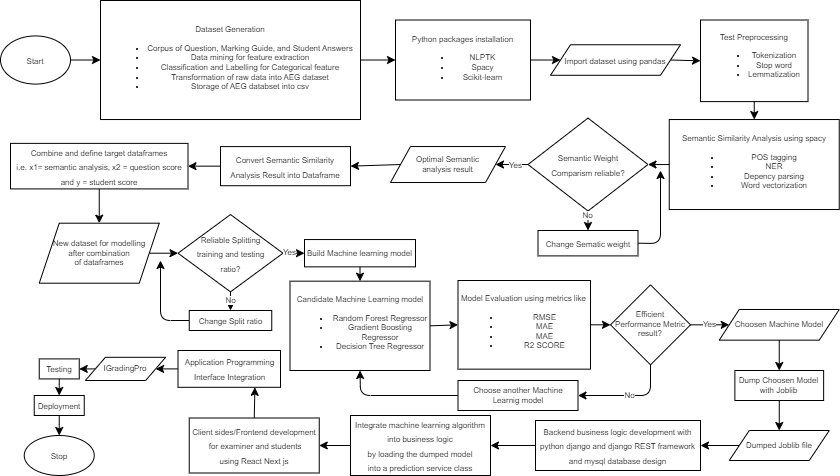

The diagram above was exported from draw.io. Its source (the exported page's mxGraphModel, read from the mxfile embedded in the PNG):
<mxGraphModel dx="707" dy="330" grid="1" gridSize="10" guides="1" tooltips="1" connect="1" arrows="1" fold="1" page="1" pageScale="1" pageWidth="850" pageHeight="1100" math="0" shadow="0">
  <root>
    <mxCell id="0" />
    <mxCell id="1" parent="0" />
    <mxCell id="2" value="&lt;font style=&quot;font-size: 8px;&quot;&gt;Start&lt;/font&gt;" style="ellipse;whiteSpace=wrap;html=1;" parent="1" vertex="1">
      <mxGeometry x="3" y="45.44" width="70" height="48.14" as="geometry" />
    </mxCell>
    <mxCell id="9" value="&lt;font style=&quot;font-size: 8px;&quot;&gt;Combine and define target dataframes&lt;br&gt;i.e. x1= semantic analysis, x2 = question score and y = student score&lt;/font&gt;" style="rounded=0;whiteSpace=wrap;html=1;" parent="1" vertex="1">
      <mxGeometry x="13" y="152.88" width="177.5" height="45.53" as="geometry" />
    </mxCell>
    <mxCell id="12" value="&lt;span style=&quot;font-size: 8px;&quot;&gt;Reliable Splitting&lt;br&gt;training and testing&lt;br&gt;ratio?&lt;/span&gt;" style="rhombus;whiteSpace=wrap;html=1;" parent="1" vertex="1">
      <mxGeometry x="180.5" y="224.04999999999998" width="105" height="77.3" as="geometry" />
    </mxCell>
    <mxCell id="23" value="&lt;font style=&quot;font-size: 8px;&quot;&gt;Stop&lt;/font&gt;" style="ellipse;whiteSpace=wrap;html=1;" parent="1" vertex="1">
      <mxGeometry x="26.75" y="445" width="70" height="40" as="geometry" />
    </mxCell>
    <mxCell id="51" value="&lt;font style=&quot;font-size: 8px;&quot;&gt;Dataset Generation&lt;br&gt;&lt;/font&gt;&lt;ul style=&quot;font-size: 8px;&quot;&gt;&lt;li style=&quot;&quot;&gt;&lt;font style=&quot;font-size: 8px;&quot;&gt;Corpus of Question, Marking Guide, and Student Answers&lt;/font&gt;&lt;/li&gt;&lt;li style=&quot;&quot;&gt;&lt;font style=&quot;font-size: 8px;&quot;&gt;Data mining for feature extraction&lt;/font&gt;&lt;/li&gt;&lt;li style=&quot;&quot;&gt;&lt;font style=&quot;font-size: 8px;&quot;&gt;Classification and Labelling for Categorical feature&lt;/font&gt;&lt;/li&gt;&lt;li style=&quot;&quot;&gt;&lt;font style=&quot;font-size: 8px;&quot;&gt;Transformation of raw data into AEG dataset&lt;/font&gt;&lt;/li&gt;&lt;li style=&quot;&quot;&gt;&lt;font style=&quot;font-size: 8px;&quot;&gt;Storage of AEG databset into csv&lt;/font&gt;&lt;/li&gt;&lt;/ul&gt;" style="rounded=0;whiteSpace=wrap;html=1;" parent="1" vertex="1">
      <mxGeometry x="103" y="9.999999999999998" width="260" height="119.03" as="geometry" />
    </mxCell>
    <mxCell id="57" style="edgeStyle=none;html=1;exitX=1;exitY=0.5;exitDx=0;exitDy=0;entryX=0;entryY=0.5;entryDx=0;entryDy=0;" parent="1" source="2" target="51" edge="1">
      <mxGeometry relative="1" as="geometry" />
    </mxCell>
    <mxCell id="52" value="&lt;font style=&quot;font-size: 8px;&quot;&gt;Python packages installation&lt;br&gt;&lt;/font&gt;&lt;ul style=&quot;font-size: 8px;&quot;&gt;&lt;li&gt;&lt;font style=&quot;font-size: 8px;&quot;&gt;NLPTK&lt;/font&gt;&lt;/li&gt;&lt;li&gt;&lt;font style=&quot;font-size: 8px;&quot;&gt;Spacy&lt;/font&gt;&lt;/li&gt;&lt;li&gt;&lt;font style=&quot;font-size: 8px;&quot;&gt;Scikit-learn&lt;/font&gt;&lt;/li&gt;&lt;/ul&gt;" style="rounded=0;whiteSpace=wrap;html=1;" parent="1" vertex="1">
      <mxGeometry x="398" y="29.509999999999998" width="135" height="80" as="geometry" />
    </mxCell>
    <mxCell id="58" style="edgeStyle=none;html=1;exitX=1;exitY=0.5;exitDx=0;exitDy=0;" parent="1" source="51" target="52" edge="1">
      <mxGeometry relative="1" as="geometry" />
    </mxCell>
    <mxCell id="53" value="&lt;font style=&quot;font-size: 8px;&quot;&gt;Import dataset using pandas&lt;/font&gt;" style="shape=parallelogram;perimeter=parallelogramPerimeter;whiteSpace=wrap;html=1;fixedSize=1;" parent="1" vertex="1">
      <mxGeometry x="553" y="54.25" width="130" height="30.53" as="geometry" />
    </mxCell>
    <mxCell id="59" style="edgeStyle=none;html=1;exitX=1;exitY=0.5;exitDx=0;exitDy=0;entryX=0;entryY=0.5;entryDx=0;entryDy=0;" parent="1" source="52" target="53" edge="1">
      <mxGeometry relative="1" as="geometry" />
    </mxCell>
    <mxCell id="54" value="&lt;div style=&quot;font-size: 8px;&quot;&gt;&lt;span style=&quot;background-color: initial;&quot;&gt;&lt;font style=&quot;font-size: 8px;&quot;&gt;Test Preprocessing&lt;/font&gt;&lt;/span&gt;&lt;/div&gt;&lt;ul style=&quot;font-size: 8px;&quot;&gt;&lt;li style=&quot;&quot;&gt;&lt;font style=&quot;font-size: 8px;&quot;&gt;Tokenization&lt;/font&gt;&lt;/li&gt;&lt;li style=&quot;&quot;&gt;&lt;font style=&quot;font-size: 8px;&quot;&gt;Stop word&lt;/font&gt;&lt;/li&gt;&lt;li style=&quot;&quot;&gt;&lt;font style=&quot;font-size: 8px;&quot;&gt;Lemmatization&lt;/font&gt;&lt;/li&gt;&lt;/ul&gt;" style="rounded=0;whiteSpace=wrap;html=1;" parent="1" vertex="1">
      <mxGeometry x="703" y="29.509999999999998" width="107.5" height="81.59" as="geometry" />
    </mxCell>
    <mxCell id="106" style="edgeStyle=none;html=1;exitX=1;exitY=0.5;exitDx=0;exitDy=0;entryX=0;entryY=0.5;entryDx=0;entryDy=0;fontSize=8;" parent="1" source="53" target="54" edge="1">
      <mxGeometry relative="1" as="geometry" />
    </mxCell>
    <mxCell id="55" value="&lt;font style=&quot;font-size: 8px;&quot;&gt;Semantic Similarity Analysis using spacy&lt;br&gt;&lt;/font&gt;&lt;ul style=&quot;font-size: 8px;&quot;&gt;&lt;li style=&quot;&quot;&gt;&lt;font style=&quot;font-size: 8px;&quot;&gt;POS tagging&lt;/font&gt;&lt;/li&gt;&lt;li style=&quot;&quot;&gt;&lt;font style=&quot;font-size: 8px;&quot;&gt;NER&lt;/font&gt;&lt;/li&gt;&lt;li style=&quot;&quot;&gt;&lt;font style=&quot;font-size: 8px;&quot;&gt;Depency parsing&lt;/font&gt;&lt;/li&gt;&lt;li style=&quot;&quot;&gt;&lt;font style=&quot;font-size: 8px;&quot;&gt;Word vectorization&lt;/font&gt;&lt;/li&gt;&lt;/ul&gt;" style="rounded=0;whiteSpace=wrap;html=1;" parent="1" vertex="1">
      <mxGeometry x="671.75" y="129.03" width="170" height="90" as="geometry" />
    </mxCell>
    <mxCell id="108" style="edgeStyle=none;html=1;exitX=0.5;exitY=1;exitDx=0;exitDy=0;entryX=0.5;entryY=0;entryDx=0;entryDy=0;fontSize=8;" parent="1" source="54" target="55" edge="1">
      <mxGeometry relative="1" as="geometry" />
    </mxCell>
    <mxCell id="56" value="&lt;font style=&quot;font-size: 8px;&quot;&gt;Semantic Weight &lt;br&gt;Comparism reliable?&lt;/font&gt;" style="rhombus;whiteSpace=wrap;html=1;" parent="1" vertex="1">
      <mxGeometry x="530.5" y="127.57000000000001" width="120" height="92.91" as="geometry" />
    </mxCell>
    <mxCell id="62" style="edgeStyle=none;html=1;exitX=0;exitY=0.5;exitDx=0;exitDy=0;entryX=1;entryY=0.5;entryDx=0;entryDy=0;" parent="1" source="55" target="56" edge="1">
      <mxGeometry relative="1" as="geometry" />
    </mxCell>
    <mxCell id="123" style="edgeStyle=none;html=1;exitX=1;exitY=0.5;exitDx=0;exitDy=0;fontSize=8;" parent="1" source="63" edge="1">
      <mxGeometry relative="1" as="geometry">
        <mxPoint x="663" y="180" as="targetPoint" />
        <Array as="points">
          <mxPoint x="663" y="253" />
        </Array>
      </mxGeometry>
    </mxCell>
    <mxCell id="63" value="&lt;font style=&quot;font-size: 8px;&quot;&gt;Change Sematic weight&lt;/font&gt;" style="rounded=0;whiteSpace=wrap;html=1;" parent="1" vertex="1">
      <mxGeometry x="540.5" y="240.00000000000003" width="100" height="25.4" as="geometry" />
    </mxCell>
    <mxCell id="118" style="edgeStyle=none;html=1;exitX=0.5;exitY=1;exitDx=0;exitDy=0;entryX=0.5;entryY=0;entryDx=0;entryDy=0;fontSize=8;" parent="1" source="56" target="63" edge="1">
      <mxGeometry relative="1" as="geometry" />
    </mxCell>
    <mxCell id="147" value="No" style="edgeLabel;html=1;align=center;verticalAlign=middle;resizable=0;points=[];fontSize=8;" vertex="1" connectable="0" parent="118">
      <mxGeometry x="-0.5794" y="-1" relative="1" as="geometry">
        <mxPoint as="offset" />
      </mxGeometry>
    </mxCell>
    <mxCell id="110" style="edgeStyle=none;html=1;exitX=0;exitY=0.5;exitDx=0;exitDy=0;entryX=1;entryY=0.5;entryDx=0;entryDy=0;fontSize=8;" parent="1" source="66" target="9" edge="1">
      <mxGeometry relative="1" as="geometry" />
    </mxCell>
    <mxCell id="66" value="&lt;font style=&quot;font-size: 8px;&quot;&gt;Convert Semantic Similarity&lt;br&gt;Analysis Result into Dataframe&lt;/font&gt;" style="rounded=0;whiteSpace=wrap;html=1;" parent="1" vertex="1">
      <mxGeometry x="223" y="156.09" width="130" height="39.12" as="geometry" />
    </mxCell>
    <mxCell id="124" style="edgeStyle=none;html=1;exitX=0;exitY=0.5;exitDx=0;exitDy=0;fontSize=8;" parent="1" source="72" edge="1">
      <mxGeometry relative="1" as="geometry">
        <mxPoint x="163" y="270" as="targetPoint" />
        <Array as="points">
          <mxPoint x="163" y="330" />
        </Array>
      </mxGeometry>
    </mxCell>
    <mxCell id="72" value="&lt;font style=&quot;font-size: 8px;&quot;&gt;Change Split ratio&lt;/font&gt;" style="rounded=0;whiteSpace=wrap;html=1;" parent="1" vertex="1">
      <mxGeometry x="191.75" y="320" width="82.5" height="20" as="geometry" />
    </mxCell>
    <mxCell id="78" value="&lt;font style=&quot;font-size: 8px;&quot;&gt;Model Evaluation using metrics like&amp;nbsp;&lt;br&gt;&lt;/font&gt;&lt;ul style=&quot;font-size: 8px;&quot;&gt;&lt;li style=&quot;&quot;&gt;&lt;font style=&quot;font-size: 8px;&quot;&gt;RMSE&lt;/font&gt;&lt;/li&gt;&lt;li style=&quot;&quot;&gt;&lt;font style=&quot;font-size: 8px;&quot;&gt;MAE&lt;/font&gt;&lt;/li&gt;&lt;li style=&quot;&quot;&gt;&lt;font style=&quot;font-size: 8px;&quot;&gt;MAE&lt;/font&gt;&lt;/li&gt;&lt;li style=&quot;&quot;&gt;&lt;font style=&quot;font-size: 8px;&quot;&gt;R2 SCORE&lt;/font&gt;&lt;/li&gt;&lt;/ul&gt;" style="rounded=0;whiteSpace=wrap;html=1;" parent="1" vertex="1">
      <mxGeometry x="460.5" y="290" width="132.5" height="88.65" as="geometry" />
    </mxCell>
    <mxCell id="122" value="No" style="edgeStyle=none;html=1;exitX=0.5;exitY=1;exitDx=0;exitDy=0;entryX=0.5;entryY=0;entryDx=0;entryDy=0;fontSize=8;" parent="1" source="12" target="72" edge="1">
      <mxGeometry relative="1" as="geometry" />
    </mxCell>
    <mxCell id="81" value="&lt;font style=&quot;font-size: 8px;&quot;&gt;Backend business logic development with&lt;br&gt;python django and django REST framework&lt;br&gt;and mysql database design&lt;/font&gt;" style="rounded=0;whiteSpace=wrap;html=1;" parent="1" vertex="1">
      <mxGeometry x="538" y="430" width="165" height="50" as="geometry" />
    </mxCell>
    <mxCell id="85" value="&lt;font style=&quot;font-size: 8px;&quot;&gt;Integrate machine learning algorithm&lt;br&gt;into business logic&lt;br&gt;by loading the dumped model&lt;br&gt;into a prediction service class&lt;/font&gt;" style="rounded=0;whiteSpace=wrap;html=1;" parent="1" vertex="1">
      <mxGeometry x="353" y="425" width="140" height="60" as="geometry" />
    </mxCell>
    <mxCell id="153" style="edgeStyle=none;html=1;exitX=0;exitY=0.5;exitDx=0;exitDy=0;entryX=1;entryY=0.5;entryDx=0;entryDy=0;fontSize=8;" edge="1" parent="1" source="81" target="85">
      <mxGeometry relative="1" as="geometry" />
    </mxCell>
    <mxCell id="168" style="edgeStyle=none;html=1;exitX=0.5;exitY=1;exitDx=0;exitDy=0;entryX=0.5;entryY=0;entryDx=0;entryDy=0;fontSize=8;" edge="1" parent="1" source="95" target="96">
      <mxGeometry relative="1" as="geometry" />
    </mxCell>
    <mxCell id="95" value="&lt;font style=&quot;font-size: 8px;&quot;&gt;Testing&lt;/font&gt;" style="rounded=0;whiteSpace=wrap;html=1;" parent="1" vertex="1">
      <mxGeometry x="41.75" y="368.40000000000003" width="40" height="20.01" as="geometry" />
    </mxCell>
    <mxCell id="159" style="edgeStyle=none;html=1;exitX=0.5;exitY=1;exitDx=0;exitDy=0;entryX=0.5;entryY=0;entryDx=0;entryDy=0;fontSize=8;" edge="1" parent="1" source="96" target="23">
      <mxGeometry relative="1" as="geometry" />
    </mxCell>
    <mxCell id="96" value="&lt;font style=&quot;font-size: 8px;&quot;&gt;Deployment&lt;/font&gt;" style="rounded=0;whiteSpace=wrap;html=1;" parent="1" vertex="1">
      <mxGeometry x="36.75" y="405" width="50" height="20" as="geometry" />
    </mxCell>
    <mxCell id="167" style="edgeStyle=none;html=1;exitX=0;exitY=0.5;exitDx=0;exitDy=0;entryX=1;entryY=0.5;entryDx=0;entryDy=0;fontSize=8;" edge="1" parent="1" source="93" target="165">
      <mxGeometry relative="1" as="geometry" />
    </mxCell>
    <mxCell id="93" value="&lt;font style=&quot;font-size: 8px;&quot;&gt;Application Programming&lt;br&gt;Interface Integration&lt;/font&gt;" style="rounded=0;whiteSpace=wrap;html=1;" parent="1" vertex="1">
      <mxGeometry x="180.5" y="360" width="102.5" height="36.81" as="geometry" />
    </mxCell>
    <mxCell id="154" style="edgeStyle=none;html=1;exitX=0.5;exitY=0;exitDx=0;exitDy=0;entryX=0.75;entryY=1;entryDx=0;entryDy=0;fontSize=8;" edge="1" parent="1" source="90" target="93">
      <mxGeometry relative="1" as="geometry" />
    </mxCell>
    <mxCell id="90" value="&lt;font style=&quot;font-size: 8px;&quot;&gt;Client sides/Frontend development&lt;br&gt;&amp;nbsp;for examiner and students&lt;br&gt;using React Next js&lt;/font&gt;" style="rounded=0;whiteSpace=wrap;html=1;" parent="1" vertex="1">
      <mxGeometry x="191.75" y="427.5" width="130" height="55" as="geometry" />
    </mxCell>
    <mxCell id="155" style="edgeStyle=none;html=1;exitX=0;exitY=0.5;exitDx=0;exitDy=0;entryX=1;entryY=0.5;entryDx=0;entryDy=0;fontSize=8;" edge="1" parent="1" source="85" target="90">
      <mxGeometry relative="1" as="geometry" />
    </mxCell>
    <mxCell id="115" style="edgeStyle=none;html=1;exitX=0;exitY=0.5;exitDx=0;exitDy=0;entryX=1;entryY=0.5;entryDx=0;entryDy=0;fontSize=8;" parent="1" source="112" target="66" edge="1">
      <mxGeometry relative="1" as="geometry" />
    </mxCell>
    <mxCell id="112" value="Optimal Semantic&lt;br&gt;analysis result" style="shape=parallelogram;perimeter=parallelogramPerimeter;whiteSpace=wrap;html=1;fixedSize=1;fontSize=8;" parent="1" vertex="1">
      <mxGeometry x="393" y="156.04" width="115" height="35.97" as="geometry" />
    </mxCell>
    <mxCell id="121" style="edgeStyle=none;html=1;exitX=1;exitY=0.5;exitDx=0;exitDy=0;entryX=0;entryY=0.5;entryDx=0;entryDy=0;fontSize=8;" parent="1" source="116" target="12" edge="1">
      <mxGeometry relative="1" as="geometry" />
    </mxCell>
    <mxCell id="116" value="New dataset for modelling&lt;br&gt;after combination &lt;br&gt;of dataframes" style="shape=parallelogram;perimeter=parallelogramPerimeter;whiteSpace=wrap;html=1;fixedSize=1;fontSize=8;" parent="1" vertex="1">
      <mxGeometry x="41.75" y="232.7" width="120" height="60" as="geometry" />
    </mxCell>
    <mxCell id="125" value="Build Machine learning model" style="rounded=0;whiteSpace=wrap;html=1;fontSize=8;" parent="1" vertex="1">
      <mxGeometry x="307" y="249.04999999999998" width="111" height="27.3" as="geometry" />
    </mxCell>
    <mxCell id="114" style="edgeStyle=none;html=1;exitX=0;exitY=0.5;exitDx=0;exitDy=0;entryX=1;entryY=0.5;entryDx=0;entryDy=0;fontSize=8;" parent="1" source="56" target="112" edge="1">
      <mxGeometry relative="1" as="geometry" />
    </mxCell>
    <mxCell id="148" value="Yes" style="edgeLabel;html=1;align=center;verticalAlign=middle;resizable=0;points=[];fontSize=8;" vertex="1" connectable="0" parent="114">
      <mxGeometry x="-0.1968" y="1" relative="1" as="geometry">
        <mxPoint as="offset" />
      </mxGeometry>
    </mxCell>
    <mxCell id="128" value="Efficient&lt;br&gt;Performance Metric result?" style="rhombus;whiteSpace=wrap;html=1;fontSize=8;" parent="1" vertex="1">
      <mxGeometry x="613" y="294.31999999999994" width="80" height="80" as="geometry" />
    </mxCell>
    <mxCell id="117" style="edgeStyle=none;html=1;exitX=0.5;exitY=1;exitDx=0;exitDy=0;entryX=0.5;entryY=0;entryDx=0;entryDy=0;fontSize=8;" parent="1" source="9" target="116" edge="1">
      <mxGeometry relative="1" as="geometry" />
    </mxCell>
    <mxCell id="126" style="edgeStyle=none;html=1;exitX=1;exitY=0.5;exitDx=0;exitDy=0;fontSize=8;" parent="1" source="12" target="125" edge="1">
      <mxGeometry relative="1" as="geometry" />
    </mxCell>
    <mxCell id="149" value="Yes" style="edgeLabel;html=1;align=center;verticalAlign=middle;resizable=0;points=[];fontSize=8;" vertex="1" connectable="0" parent="126">
      <mxGeometry x="-0.4758" y="1" relative="1" as="geometry">
        <mxPoint as="offset" />
      </mxGeometry>
    </mxCell>
    <mxCell id="135" style="edgeStyle=none;html=1;exitX=1;exitY=0.5;exitDx=0;exitDy=0;entryX=0;entryY=0.5;entryDx=0;entryDy=0;fontSize=8;" edge="1" parent="1" source="129" target="78">
      <mxGeometry relative="1" as="geometry" />
    </mxCell>
    <mxCell id="129" value="&lt;font style=&quot;font-size: 8px;&quot;&gt;Candidate Machine Learning model&lt;br&gt;&lt;ul&gt;&lt;li&gt;&lt;font style=&quot;font-size: 8px;&quot;&gt;Random Forest Regressor&lt;/font&gt;&lt;/li&gt;&lt;li&gt;&lt;font style=&quot;font-size: 8px;&quot;&gt;Gradient Boosting Regressor&lt;/font&gt;&lt;/li&gt;&lt;li&gt;Decision Tree Regressor&lt;/li&gt;&lt;/ul&gt;&lt;/font&gt;" style="rounded=0;whiteSpace=wrap;html=1;" vertex="1" parent="1">
      <mxGeometry x="292.5" y="290.68" width="140" height="89.32" as="geometry" />
    </mxCell>
    <mxCell id="133" value="Choosen Machine Model" style="shape=parallelogram;perimeter=parallelogramPerimeter;whiteSpace=wrap;html=1;fixedSize=1;fontSize=8;" vertex="1" parent="1">
      <mxGeometry x="721.75" y="318.97999999999996" width="120" height="30.68" as="geometry" />
    </mxCell>
    <mxCell id="137" style="edgeStyle=none;html=1;exitX=1;exitY=0.5;exitDx=0;exitDy=0;entryX=0;entryY=0.5;entryDx=0;entryDy=0;fontSize=8;" edge="1" parent="1" source="78" target="128">
      <mxGeometry relative="1" as="geometry" />
    </mxCell>
    <mxCell id="140" value="Dump Choosen Model&lt;br&gt;with Joblib" style="whiteSpace=wrap;html=1;fontSize=8;" vertex="1" parent="1">
      <mxGeometry x="737.38" y="380" width="88.75" height="30" as="geometry" />
    </mxCell>
    <mxCell id="130" style="edgeStyle=none;html=1;exitX=0.5;exitY=1;exitDx=0;exitDy=0;fontSize=8;" edge="1" parent="1" source="125" target="129">
      <mxGeometry relative="1" as="geometry" />
    </mxCell>
    <mxCell id="145" style="edgeStyle=none;html=1;exitX=0;exitY=0.5;exitDx=0;exitDy=0;entryX=0.5;entryY=1;entryDx=0;entryDy=0;fontSize=8;" edge="1" parent="1" source="142" target="129">
      <mxGeometry relative="1" as="geometry">
        <Array as="points">
          <mxPoint x="363" y="405" />
        </Array>
      </mxGeometry>
    </mxCell>
    <mxCell id="142" value="Choose another Machine Learnig model" style="rounded=0;whiteSpace=wrap;html=1;fontSize=8;" vertex="1" parent="1">
      <mxGeometry x="460.5" y="390" width="120" height="30" as="geometry" />
    </mxCell>
    <mxCell id="152" style="edgeStyle=none;html=1;exitX=0;exitY=0.5;exitDx=0;exitDy=0;entryX=1;entryY=0.5;entryDx=0;entryDy=0;fontSize=8;" edge="1" parent="1" source="150" target="81">
      <mxGeometry relative="1" as="geometry" />
    </mxCell>
    <mxCell id="150" value="Dumped Joblib file" style="shape=parallelogram;perimeter=parallelogramPerimeter;whiteSpace=wrap;html=1;fixedSize=1;fontSize=8;" vertex="1" parent="1">
      <mxGeometry x="731.75" y="440" width="100" height="30" as="geometry" />
    </mxCell>
    <mxCell id="139" value="Yes" style="edgeStyle=none;html=1;exitX=1;exitY=0.5;exitDx=0;exitDy=0;entryX=0;entryY=0.5;entryDx=0;entryDy=0;fontSize=8;" edge="1" parent="1" source="128" target="133">
      <mxGeometry relative="1" as="geometry" />
    </mxCell>
    <mxCell id="141" value="" style="edgeStyle=none;html=1;fontSize=8;" edge="1" parent="1" source="133" target="140">
      <mxGeometry relative="1" as="geometry" />
    </mxCell>
    <mxCell id="146" value="No" style="edgeStyle=none;html=1;exitX=0.5;exitY=1;exitDx=0;exitDy=0;entryX=1;entryY=0.5;entryDx=0;entryDy=0;fontSize=8;" edge="1" parent="1" source="128" target="142">
      <mxGeometry relative="1" as="geometry">
        <Array as="points">
          <mxPoint x="653" y="405" />
        </Array>
      </mxGeometry>
    </mxCell>
    <mxCell id="151" style="edgeStyle=none;html=1;exitX=0.5;exitY=1;exitDx=0;exitDy=0;fontSize=8;" edge="1" parent="1" source="140" target="150">
      <mxGeometry relative="1" as="geometry" />
    </mxCell>
    <mxCell id="166" style="edgeStyle=none;html=1;exitX=0;exitY=0.5;exitDx=0;exitDy=0;entryX=1;entryY=0.5;entryDx=0;entryDy=0;fontSize=8;" edge="1" parent="1" source="165" target="95">
      <mxGeometry relative="1" as="geometry" />
    </mxCell>
    <mxCell id="165" value="IGradingPro" style="shape=parallelogram;perimeter=parallelogramPerimeter;whiteSpace=wrap;html=1;fixedSize=1;fontSize=8;" vertex="1" parent="1">
      <mxGeometry x="87.88" y="366.81" width="80.25" height="23.19" as="geometry" />
    </mxCell>
  </root>
</mxGraphModel>